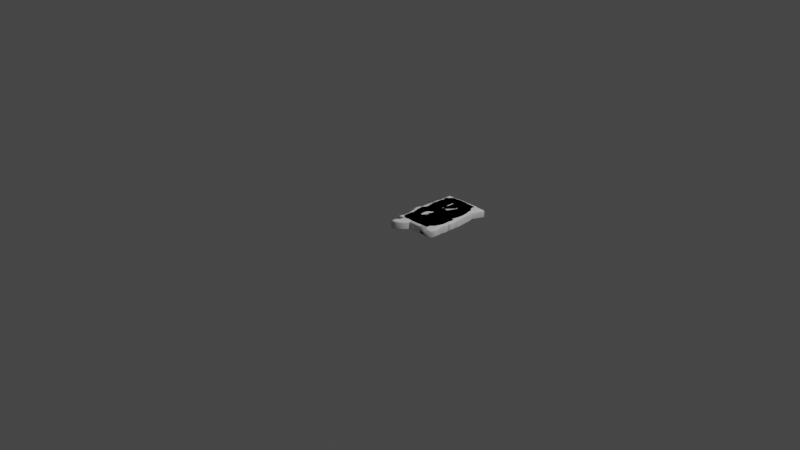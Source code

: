 # Source: 3dNumbers.blend  (saved by Blender 2.91.10; exported with 4.5.12 LTS)
import bpy
from mathutils import Matrix  # noqa: F401  (used for matrix-valued properties, if any)

bpy.ops.wm.read_factory_settings(use_empty=True)
scene = bpy.context.scene
scene.name = 'Scene'

# ---- collections
col_collection = bpy.data.collections.new('Collection'); scene.collection.children.link(col_collection)

# ---- world
world_world = bpy.data.worlds.new('World'); scene.world = world_world
world_world.use_nodes = True; world_world.node_tree.nodes.clear()
_N = world_world.node_tree.nodes; _L = world_world.node_tree.links
n0 = _N.new('ShaderNodeOutputWorld'); n0.name = 'World Output'; n0.location = (300, 300)
n1 = _N.new('ShaderNodeBackground'); n1.name = 'Background'; n1.location = (10, 300)
n1.inputs[0].default_value = (0.05088, 0.05088, 0.05088, 1.0)
_L.new(n1.outputs[0], n0.inputs[0])
n0.is_active_output = True
world_world.color = (0.05088, 0.05088, 0.05088)
world_world.use_sun_shadow = False
world_world.sun_shadow_jitter_overblur = 0.0

# ---- cameras
cam_camera = bpy.data.cameras.new('Camera')
cam_camera.clip_end = 100.0
cam_camera.ortho_scale = 7.314

# ---- lights
light_light = bpy.data.lights.new('Light', 'POINT')
light_light.transmission_factor = 0.0
light_light.energy = 1000.0
light_light.shadow_soft_size = 0.1
light_light.shadow_maximum_resolution = 0.006
light_light.use_absolute_resolution = True

# ---- curves / text
txt_text = bpy.data.curves.new('Text', 'FONT')
txt_text.dimensions = '2D'
txt_text.body = '0'
txt_text.use_path_clamp = True
txt_text.extrude = 0.03
txt_text.bevel_depth = 0.02
txt_text_001 = bpy.data.curves.new('Text.001', 'FONT')
txt_text_001.dimensions = '2D'
txt_text_001.body = '1'
txt_text_001.use_path_clamp = True
txt_text_001.extrude = 0.03
txt_text_001.bevel_depth = 0.02
txt_text_002 = bpy.data.curves.new('Text.002', 'FONT')
txt_text_002.dimensions = '2D'
txt_text_002.body = '2'
txt_text_002.use_path_clamp = True
txt_text_002.extrude = 0.03
txt_text_002.bevel_depth = 0.02
txt_text_003 = bpy.data.curves.new('Text.003', 'FONT')
txt_text_003.dimensions = '2D'
txt_text_003.body = '3'
txt_text_003.use_path_clamp = True
txt_text_003.extrude = 0.03
txt_text_003.bevel_depth = 0.02
txt_text_004 = bpy.data.curves.new('Text.004', 'FONT')
txt_text_004.dimensions = '2D'
txt_text_004.body = '4'
txt_text_004.use_path_clamp = True
txt_text_004.extrude = 0.03
txt_text_004.bevel_depth = 0.02
txt_text_005 = bpy.data.curves.new('Text.005', 'FONT')
txt_text_005.dimensions = '2D'
txt_text_005.body = '5'
txt_text_005.use_path_clamp = True
txt_text_005.extrude = 0.03
txt_text_005.bevel_depth = 0.02
txt_text_006 = bpy.data.curves.new('Text.006', 'FONT')
txt_text_006.dimensions = '2D'
txt_text_006.body = '6'
txt_text_006.use_path_clamp = True
txt_text_006.extrude = 0.03
txt_text_006.bevel_depth = 0.02
txt_text_007 = bpy.data.curves.new('Text.007', 'FONT')
txt_text_007.dimensions = '2D'
txt_text_007.body = '7'
txt_text_007.use_path_clamp = True
txt_text_007.extrude = 0.03
txt_text_007.bevel_depth = 0.02
txt_text_008 = bpy.data.curves.new('Text.008', 'FONT')
txt_text_008.dimensions = '2D'
txt_text_008.body = '8'
txt_text_008.use_path_clamp = True
txt_text_008.extrude = 0.03
txt_text_008.bevel_depth = 0.02
txt_text_009 = bpy.data.curves.new('Text.009', 'FONT')
txt_text_009.dimensions = '2D'
txt_text_009.body = '9'
txt_text_009.use_path_clamp = True
txt_text_009.extrude = 0.03
txt_text_009.bevel_depth = 0.02
txt_text_010 = bpy.data.curves.new('Text.010', 'FONT')
txt_text_010.dimensions = '2D'
txt_text_010.body = '.'
txt_text_010.use_path_clamp = True
txt_text_010.extrude = 0.03
txt_text_010.bevel_depth = 0.02
txt_text_011 = bpy.data.curves.new('Text.011', 'FONT')
txt_text_011.dimensions = '2D'
txt_text_011.body = ':'
txt_text_011.use_path_clamp = True
txt_text_011.extrude = 0.03
txt_text_011.bevel_depth = 0.02
txt_text_012 = bpy.data.curves.new('Text.012', 'FONT')
txt_text_012.dimensions = '2D'
txt_text_012.body = ','
txt_text_012.use_path_clamp = True
txt_text_012.extrude = 0.03
txt_text_012.bevel_depth = 0.02

# ---- objects
ob_light = bpy.data.objects.new('Light', light_light)
ob_camera = bpy.data.objects.new('Camera', cam_camera)
ob_0 = bpy.data.objects.new('0', txt_text)
ob_1 = bpy.data.objects.new('1', txt_text_001)
ob_2 = bpy.data.objects.new('2', txt_text_002)
ob_3 = bpy.data.objects.new('3', txt_text_003)
ob_4 = bpy.data.objects.new('4', txt_text_004)
ob_5 = bpy.data.objects.new('5', txt_text_005)
ob_6 = bpy.data.objects.new('6', txt_text_006)
ob_7 = bpy.data.objects.new('7', txt_text_007)
ob_8 = bpy.data.objects.new('8', txt_text_008)
ob_9 = bpy.data.objects.new('9', txt_text_009)
ob_point = bpy.data.objects.new('Point', txt_text_010)
ob_colon = bpy.data.objects.new('Colon', txt_text_011)
ob_comma = bpy.data.objects.new('Comma', txt_text_012)

# ---- transforms, parenting, visibility, modifiers, constraints
ob_light.location = (4.076, 1.005, 5.904)
ob_light.rotation_euler = (0.6503, 0.05522, 1.866)
ob_light.lock_rotations_4d = False
ob_light.empty_display_type = 'ARROWS'
ob_light.color = (0.0, 0.0, 0.0, 0.0)
ob_light.lineart.crease_threshold = 0.0
ob_camera.location = (7.359, -6.926, 4.958)
ob_camera.rotation_euler = (1.109, 0.0, 0.8149)
ob_camera.lock_rotations_4d = False
ob_camera.empty_display_type = 'ARROWS'
ob_camera.color = (0.0, 0.0, 0.0, 0.0)
ob_camera.display_type = 'WIRE'
ob_camera.lineart.crease_threshold = 0.0
ob_0.location = (0.0, 0.0, 0.0)
ob_0.lineart.crease_threshold = 0.0
ob_1.location = (0.0, 0.0, 0.0)
ob_1.lineart.crease_threshold = 0.0
ob_2.location = (0.0, 0.0, 0.0)
ob_2.lineart.crease_threshold = 0.0
ob_3.location = (0.0, 0.0, 0.0)
ob_3.lineart.crease_threshold = 0.0
ob_4.location = (0.0, 0.0, 0.0)
ob_4.lineart.crease_threshold = 0.0
ob_5.location = (0.0, 0.0, 0.0)
ob_5.lineart.crease_threshold = 0.0
ob_6.location = (0.0, 0.0, 0.0)
ob_6.lineart.crease_threshold = 0.0
ob_7.location = (0.0, 0.0, 0.0)
ob_7.lineart.crease_threshold = 0.0
ob_8.location = (0.0, 0.0, 0.0)
ob_8.lineart.crease_threshold = 0.0
ob_9.location = (0.0, 0.0, 0.0)
ob_9.lineart.crease_threshold = 0.0
ob_point.location = (0.0, 0.0, 0.0)
ob_point.lineart.crease_threshold = 0.0
ob_colon.location = (0.0, 0.0, 0.0)
ob_colon.lineart.crease_threshold = 0.0
ob_comma.location = (0.0, 0.0, 0.0)
ob_comma.lineart.crease_threshold = 0.0

# ---- collection membership
col_collection.objects.link(ob_light)
col_collection.objects.link(ob_camera)
col_collection.objects.link(ob_0)
col_collection.objects.link(ob_1)
col_collection.objects.link(ob_2)
col_collection.objects.link(ob_3)
col_collection.objects.link(ob_4)
col_collection.objects.link(ob_5)
col_collection.objects.link(ob_6)
col_collection.objects.link(ob_7)
col_collection.objects.link(ob_8)
col_collection.objects.link(ob_9)
col_collection.objects.link(ob_point)
col_collection.objects.link(ob_colon)
col_collection.objects.link(ob_comma)

# ---- scene / render settings (as saved in the file)
scene.camera = ob_camera
scene.frame_start = 1; scene.frame_end = 250; scene.frame_set(1)
scene.render.engine = 'BLENDER_EEVEE_NEXT'
scene.cycles.use_denoising = False
scene.cycles.samples = 128
scene.cycles.sampling_pattern = 'TABULATED_SOBOL'
scene.cycles.use_adaptive_sampling = False
scene.cycles.use_light_tree = False
scene.view_settings.view_transform = 'Filmic'
bpy.context.view_layer.update()
